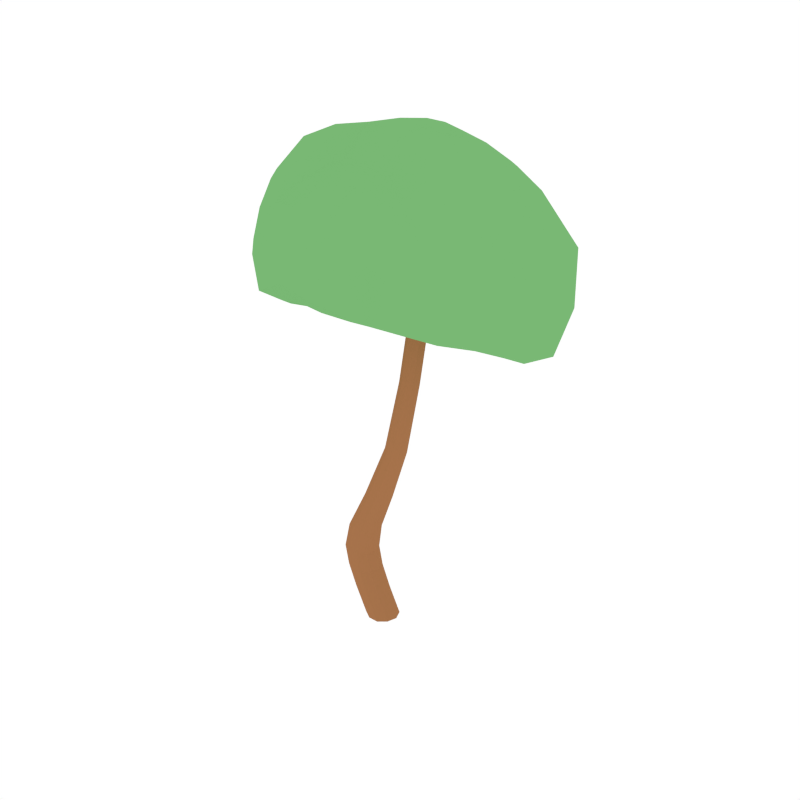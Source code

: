# Source: Tree1.blend  (saved by Blender 2.79.0; exported with 4.5.12 LTS)
import bpy
from mathutils import Matrix  # noqa: F401  (used for matrix-valued properties, if any)

bpy.ops.wm.read_factory_settings(use_empty=True)
scene = bpy.context.scene
scene.name = 'Scene'

# ---- collections
col_collection_1 = bpy.data.collections.new('Collection 1'); scene.collection.children.link(col_collection_1)

# ---- materials (node trees are filled in below, after node groups)
mat_brown = bpy.data.materials.new('Brown')
mat_brown.alpha_threshold = 0.0
mat_brown.diffuse_color = (0.3844, 0.1705, 0.07074, 1.0)
mat_brown.roughness = 0.5
mat_green = bpy.data.materials.new('Green')
mat_green.alpha_threshold = 0.0
mat_green.diffuse_color = (0.1909, 0.4793, 0.1745, 1.0)
mat_green.roughness = 0.5

# ---- material node trees

# ---- world
world_world = bpy.data.worlds.new('World'); scene.world = world_world
world_world.color = (1.0, 1.0, 1.0)
world_world.use_sun_shadow = False
world_world.sun_shadow_jitter_overblur = 0.0
world_world.cycles.sampling_method = 'NONE'
world_world.cycles.sample_map_resolution = 256

# ---- meshes
me_cylinder_008 = bpy.data.meshes.new('Cylinder.008')
me_cylinder_008.from_pydata([(-0.1469, 0.1662, 0.3083), (0.1211, -0.07608, 1.473), (-0.02833, -0.1328, 1.501), (-0.264, -0.007015, 0.3083), (-0.126, -0.001651, 1.519), (-0.03705, 0.1361, 1.502), (0.06309, -0.0009813, 0.001691), (0.3681, 0.1028, 2.895), (-0.1354, -0.1719, 0.3083), (0.06113, -0.1006, 0.3083), (0.05403, 0.1084, 0.3083), (0.3741, -0.08785, 2.893), (0.474, 0.07017, 2.868), (0.3063, 0.005111, 2.911), (0.4778, -0.04764, 2.867), (-0.08873, 0.1084, 0.7705), (-0.08163, -0.1006, 0.7705), (-0.2784, -0.1719, 0.7705), (-0.4071, -0.007015, 0.7706), (-0.2899, 0.1662, 0.7706), (0.1157, 0.09014, 1.474), (0.1916, 0.1084, 0.02582), (0.1987, -0.1006, 0.02582), (0.002147, -0.1719, 0.02582), (-0.1264, -0.007015, 0.02582), (-0.00933, 0.1662, 0.02582), (0.1654, 0.08105, 0.007722), (0.1707, -0.07569, 0.007722), (0.02326, -0.1292, 0.007722), (-0.07317, -0.005507, 0.007722), (0.01465, 0.1244, 0.007722), (0.3159, 0.07602, 2.072), (0.32, -0.05671, 2.07), (0.2059, -0.102, 2.112), (0.1312, 0.002722, 2.139), (0.1992, 0.1127, 2.114), (0.6111, 0.06845, 3.762), (0.6149, -0.04372, 3.762), (0.5094, -0.082, 3.76), (0.4404, 0.006507, 3.758), (0.5032, 0.09949, 3.759), (0.3206, 0.06593, 2.907), (0.4266, 0.107, 2.88), (0.4328, -0.08787, 2.878), (0.3244, -0.05453, 2.906), (0.4959, 0.01199, 2.862), (-0.04719, 0.005188, 0.7705), (-0.04457, 0.1084, 0.553), (-0.1788, 0.1738, 0.7705), (-0.0461, 0.1038, 1.048), (-0.167, -0.172, 0.7705), (-0.03748, -0.1006, 0.553), (-0.03943, -0.09446, 1.048), (-0.3727, -0.1128, 0.7706), (-0.2341, -0.1719, 0.553), (-0.2244, -0.1621, 1.055), (-0.38, 0.1009, 0.7706), (-0.3627, -0.007015, 0.553), (-0.3455, -0.005674, 1.06), (-0.2456, 0.1662, 0.553), (-0.2352, 0.1587, 1.055), (0.1472, 0.008055, 1.468), (0.04729, 0.1422, 1.487), (-0.03593, 0.1738, 0.3083), (0.2331, 0.005188, 0.02582), (-0.2369, 0.1009, 0.3083), (-0.1055, 0.08416, 1.515), (0.1134, -0.172, 0.02582), (0.05621, -0.1328, 1.485), (-0.09209, -0.1128, 0.02582), (-0.09995, -0.0858, 1.514), (0.1016, 0.1738, 0.02582), (0.09554, 0.005188, 0.3083), (-0.09935, 0.1009, 0.02582), (-0.0242, -0.172, 0.3083), (-0.2297, -0.1128, 0.3083), (0.1513, 0.1084, 0.1085), (0.1584, -0.1006, 0.1085), (-0.03812, -0.1719, 0.1085), (-0.1667, -0.007015, 0.1085), (-0.0496, 0.1662, 0.1085), (0.09792, 0.1382, 0.01241), (0.2026, 0.00393, 0.01241), (0.1073, -0.1371, 0.01241), (-0.05632, -0.09001, 0.01241), (-0.06209, 0.0801, 0.01241), (0.34, 0.01047, 2.063), (0.2637, 0.1176, 2.091), (0.2705, -0.102, 2.088), (0.1511, -0.06448, 2.132), (0.1469, 0.07124, 2.133), (0.6334, 0.01306, 3.762), (0.5628, 0.1036, 3.761), (0.5691, -0.08203, 3.761), (0.4588, -0.05028, 3.758), (0.4549, 0.06442, 3.758), (-0.1346, 0.1738, 0.553), (-0.1308, 0.1659, 1.052), (-0.007037, 0.005905, 1.047), (-0.003057, 0.005188, 0.553), (-0.1197, -0.1622, 1.051), (-0.1228, -0.172, 0.553), (-0.3131, -0.1061, 1.058), (-0.3284, -0.1128, 0.553), (-0.32, 0.09669, 1.059), (-0.3356, 0.1009, 0.553), (0.06138, 0.1738, 0.1085), (0.1929, 0.005188, 0.1085), (-0.1396, 0.1009, 0.1085), (0.07311, -0.172, 0.1085), (-0.1324, -0.1128, 0.1085), (0.4028, -0.1428, 3.595), (1.584, -0.1746, 3.566), (-0.1948, 0.005008, 3.471), (-0.1429, 0.4862, 3.399), (0.4114, 0.6371, 3.453), (1.887, -0.2062, 3.75), (0.2663, -1.037, 4.189), (-1.327, -0.1796, 3.725), (-0.3832, 0.9895, 4.173), (0.9126, 0.9967, 4.2), (1.618, -0.575, 4.216), (-0.1861, -0.9405, 4.482), (-1.387, 0.2559, 4.005), (-0.05034, 1.038, 4.373), (1.344, 0.8601, 4.309), (0.7126, -0.2057, 5.188), (-0.2967, -0.1495, 5.183), (-0.3975, 0.5912, 5.05), (0.3156, 0.9119, 4.987), (0.9871, 0.4929, 5.086), (0.4671, 0.5208, 5.237), (0.6815, 0.6501, 5.121), (0.6047, 0.856, 5.008), (0.1953, 0.5996, 5.225), (0.1206, 0.7848, 5.089), (-0.155, 0.8186, 5.005), (0.01363, 0.371, 5.263), (-0.3036, 0.3287, 5.171), (-0.5179, 0.05733, 5.19), (0.1734, 0.1508, 5.31), (0.0773, -0.09838, 5.211), (0.3184, -0.269, 5.113), (0.4681, 0.2499, 5.282), (0.7662, 0.06408, 5.258), (1.071, 0.1778, 5.178), (1.364, 0.6093, 4.804), (1.225, 0.8291, 4.617), (0.771, 0.9185, 4.787), (0.2715, 1.019, 4.774), (-0.02219, 1.006, 4.651), (-0.2536, 0.9323, 4.781), (-0.8172, 0.6287, 4.779), (-1.154, 0.2517, 4.554), (-0.9483, -0.05734, 4.844), (-0.4313, -0.4314, 4.985), (-0.1027, -0.6791, 4.827), (0.2731, -0.5678, 4.927), (0.9392, -0.4453, 4.983), (1.403, -0.3894, 4.734), (1.481, -0.03602, 4.86), (0.5586, 1.008, 4.637), (0.5804, 1.055, 4.359), (0.2652, 1.098, 4.219), (-0.7114, 0.8458, 4.593), (-0.8128, 0.8711, 4.263), (-1.152, 0.6583, 3.9), (-0.9013, -0.4138, 4.723), (-1.046, -0.5403, 4.153), (-0.6598, -0.8193, 4.071), (0.6427, -0.7174, 4.813), (0.7194, -0.9252, 4.419), (1.231, -0.8388, 4.071), (1.719, 0.2485, 4.559), (1.91, 0.264, 3.967), (1.675, 0.6559, 3.903), (0.9229, 0.9211, 3.86), (0.5138, 0.9368, 3.653), (0.1884, 1.055, 3.853), (-0.2466, 0.9908, 3.821), (-0.4755, 0.7216, 3.567), (-0.9514, 0.5075, 3.556), (-1.093, -0.0002175, 3.417), (-0.6684, -0.2673, 3.5), (-0.5163, -0.7256, 3.725), (1.362, 0.6559, 3.613), (1.293, 0.2956, 3.493), (0.7521, 0.261, 3.539), (0.138, -0.8841, 3.823), (0.5833, -0.5736, 3.721), (1.223, -0.64, 3.739), (0.08922, -0.09826, 3.538), (1.417, -0.4189, 3.677), (0.2341, -1.021, 3.956), (1.791, -0.1829, 3.579), (1.12, 0.8019, 3.755), (-0.201, 0.2487, 3.407), (-1.241, -0.1127, 3.517), (0.1432, 0.5779, 3.431), (-0.3517, 0.9994, 4.005), (0.9186, 0.9895, 4.038), (1.819, -0.4342, 3.981), (1.567, 0.4678, 4.697), (0.01764, -1.007, 4.356), (0.8108, -0.5919, 4.871), (-1.385, 0.0303, 3.847), (-0.6501, -0.4547, 4.907), (-0.2131, 1.014, 4.283), (-0.8226, 0.7652, 4.663), (1.105, 0.9286, 4.269), (0.4017, 1.026, 4.703), (0.8466, -0.3043, 5.106), (-0.3683, -0.2765, 5.108), (-0.5827, 0.5958, 4.953), (0.2835, 0.9762, 4.887), (1.143, 0.5519, 4.986), (0.5031, -0.2402, 5.151), (0.4841, 0.3928, 5.264), (-0.4197, -0.05503, 5.222), (-0.2638, 0.7208, 5.037), (0.4573, 0.8803, 5.009), (-0.1933, -0.8008, 3.801), (0.6203, 0.04461, 3.566), (1.266, -0.8064, 3.832), (1.548, 0.6391, 3.717), (0.5901, 0.4636, 3.478), (-1.042, 0.2726, 3.427), (-0.6517, -0.8083, 3.829), (-0.01684, 1.02, 3.801), (-1.056, 0.6045, 3.7), (0.2453, 1.091, 4.048), (1.622, 0.0588, 4.684), (1.538, 0.7866, 4.157), (0.4403, -0.667, 4.872), (1.433, -0.7178, 4.172), (-1.001, -0.2358, 4.761), (-0.4178, -0.9085, 4.312), (-0.441, 0.8981, 4.699), (-1.316, 0.4874, 3.918), (0.6844, 0.967, 4.699), (0.109, 1.075, 4.304), (1.256, 0.07538, 5.092), (0.286, -0.3983, 5.018), (-0.7187, 0.02394, 5.08), (-0.1993, 0.8992, 4.908), (0.6974, 0.8951, 4.911), (0.3267, 0.1942, 5.308), (1.028, 0.3337, 5.134), (0.07604, 0.2562, 5.298), (0.0987, 0.5019, 5.248), (0.3311, 0.5773, 5.242), (0.572, 0.5767, 5.184), (0.8282, 0.5829, 5.099), (0.6478, 0.7707, 5.072), (0.1599, 0.6892, 5.164), (0.2185, 0.8603, 5.043), (-0.01817, 0.799, 5.046), (-0.1278, 0.3465, 5.223), (-0.3667, 0.4575, 5.112), (-0.414, 0.1906, 5.176), (0.1272, 0.01949, 5.279), (-0.09764, -0.1231, 5.179), (0.1931, -0.1847, 5.167), (0.5941, 0.1593, 5.263), (0.7595, -0.08076, 5.254), (0.9331, 0.1212, 5.225), (1.341, 0.744, 4.691), (1.334, 0.8404, 4.448), (0.95, 0.878, 4.725), (0.1388, 1.023, 4.721), (-0.04426, 1.02, 4.514), (-0.1525, 0.9679, 4.713), (-0.9989, 0.4758, 4.687), (-1.328, 0.2406, 4.291), (-1.057, 0.05661, 4.676), (-0.2772, -0.5502, 4.885), (-0.1426, -0.834, 4.689), (0.1028, -0.6287, 4.886), (1.145, -0.4337, 4.917), (1.518, -0.5004, 4.473), (1.503, -0.206, 4.776), (0.5765, 1.024, 4.51), (0.7416, 1.034, 4.275), (0.4219, 1.093, 4.286), (-0.8079, 0.8477, 4.427), (-0.5747, 0.9378, 4.217), (-1.008, 0.7979, 4.114), (-0.9831, -0.4979, 4.454), (-1.241, -0.3928, 3.911), (-0.8522, -0.6782, 4.109), (0.678, -0.8398, 4.669), (0.5153, -0.9921, 4.293), (0.9604, -0.8982, 4.249), (1.867, 0.2419, 4.283), (1.914, 0.03174, 3.815), (1.836, 0.4949, 3.88), (0.7352, 0.9283, 3.758), (0.4732, 0.813, 3.508), (0.3285, 1.02, 3.745), (-0.3538, 0.9017, 3.691), (-0.3285, 0.6083, 3.433), (-0.7227, 0.6097, 3.596), (-0.912, -0.1452, 3.44), (-0.4286, -0.1201, 3.488), (-0.6142, -0.5163, 3.6), (1.369, 0.5028, 3.472), (1.457, 0.07122, 3.512), (1.009, 0.2766, 3.554), (0.3529, -0.7513, 3.753), (0.4819, -0.3445, 3.667), (0.9186, -0.6114, 3.742), (0.2564, 0.2413, 3.462), (1.655, -0.5874, 3.788), (-0.2341, -0.9931, 4.03), (-1.286, 0.2805, 3.564), (-0.04591, 1.056, 4.088), (1.254, 0.8628, 4.018), (0.5779, -0.4383, 5.0), (-0.6691, -0.2016, 5.106), (-0.4468, 0.8134, 4.883), (0.5065, 0.967, 4.852), (1.321, 0.2945, 4.983), (0.2628, 0.4026, 5.298), (-0.08664, -0.4647, 3.648), (1.023, -0.1686, 3.66), (0.7606, -0.958, 3.887), (1.777, 0.3001, 3.469), (0.9074, 0.6792, 3.535), (-0.6725, 0.2586, 3.392), (-1.042, -0.5163, 3.621), (0.03908, 0.8923, 3.517), (-0.7055, 0.8771, 3.913), (0.5699, 1.082, 4.029), (1.845, -0.2044, 4.29), (1.732, 0.6624, 4.358), (0.2677, -0.8905, 4.693), (1.087, -0.7191, 4.629), (-1.307, -0.2037, 4.284), (-0.5512, -0.7145, 4.629), (-0.3723, 0.9494, 4.487), (-1.198, 0.6655, 4.354), (0.8989, 0.9477, 4.499), (0.2675, 1.065, 4.521), (1.117, -0.1342, 5.166), (-0.02651, -0.3395, 5.038), (-0.6896, 0.3, 5.005), (0.04136, 0.9531, 4.905), (0.9192, 0.7777, 4.951), (0.4098, -0.03707, 5.275), (0.7396, 0.3677, 5.2), (-0.1439, 0.09029, 5.26), (-0.08104, 0.5985, 5.155), (0.399, 0.7448, 5.148)], [], [(0, 80, 108, 65), (0, 65, 105, 59), (0, 59, 96, 63), (0, 63, 106, 80), (1, 68, 100, 52), (1, 52, 98, 61), (1, 61, 86, 32), (1, 32, 88, 68), (2, 70, 102, 55), (2, 55, 100, 68), (2, 68, 88, 33), (2, 33, 89, 70), (3, 79, 110, 75), (3, 75, 103, 57), (3, 57, 105, 65), (3, 65, 108, 79), (4, 66, 104, 58), (4, 58, 102, 70), (4, 70, 89, 34), (4, 34, 90, 66), (5, 62, 97, 60), (5, 60, 104, 66), (5, 66, 90, 35), (5, 35, 87, 62), (6, 30, 81, 26), (6, 26, 82, 27), (6, 27, 83, 28), (6, 28, 84, 29), (6, 29, 85, 30), (7, 42, 87, 35), (7, 35, 90, 41), (7, 41, 95, 40), (7, 40, 92, 42), (8, 78, 109, 74), (8, 74, 101, 54), (8, 54, 103, 75), (8, 75, 110, 78), (9, 77, 107, 72), (9, 72, 99, 51), (9, 51, 101, 74), (9, 74, 109, 77), (10, 76, 106, 63), (10, 63, 96, 47), (10, 47, 99, 72), (10, 72, 107, 76), (11, 44, 89, 33), (11, 33, 88, 43), (11, 43, 93, 38), (11, 38, 94, 44), (12, 45, 86, 31), (12, 31, 87, 42), (12, 42, 92, 36), (12, 36, 91, 45), (13, 41, 90, 34), (13, 34, 89, 44), (13, 44, 94, 39), (13, 39, 95, 41), (14, 43, 88, 32), (14, 32, 86, 45), (14, 45, 91, 37), (14, 37, 93, 43), (15, 46, 99, 47), (15, 47, 96, 48), (15, 48, 97, 49), (15, 49, 98, 46), (16, 50, 101, 51), (16, 51, 99, 46), (16, 46, 98, 52), (16, 52, 100, 50), (17, 53, 103, 54), (17, 54, 101, 50), (17, 50, 100, 55), (17, 55, 102, 53), (18, 56, 105, 57), (18, 57, 103, 53), (18, 53, 102, 58), (18, 58, 104, 56), (19, 48, 96, 59), (19, 59, 105, 56), (19, 56, 104, 60), (19, 60, 97, 48), (20, 61, 98, 49), (20, 49, 97, 62), (20, 62, 87, 31), (20, 31, 86, 61), (21, 26, 81, 71), (21, 71, 106, 76), (21, 76, 107, 64), (21, 64, 82, 26), (22, 27, 82, 64), (22, 64, 107, 77), (22, 77, 109, 67), (22, 67, 83, 27), (23, 28, 83, 67), (23, 67, 109, 78), (23, 78, 110, 69), (23, 69, 84, 28), (24, 29, 84, 69), (24, 69, 110, 79), (24, 79, 108, 73), (24, 73, 85, 29), (25, 30, 85, 73), (25, 73, 108, 80), (25, 80, 106, 71), (25, 71, 81, 30), (111, 191, 311, 222), (111, 222, 324, 309), (111, 309, 323, 191), (112, 194, 312, 192), (112, 192, 324, 306), (112, 306, 326, 194), (113, 196, 311, 191), (113, 191, 323, 303), (113, 303, 328, 196), (114, 198, 311, 196), (114, 196, 328, 300), (114, 300, 330, 198), (115, 225, 311, 198), (115, 198, 330, 297), (115, 297, 327, 225), (116, 201, 312, 194), (116, 194, 326, 294), (116, 294, 333, 201), (117, 203, 313, 193), (117, 193, 325, 291), (117, 291, 335, 203), (118, 205, 314, 197), (118, 197, 329, 288), (118, 288, 337, 205), (119, 207, 315, 199), (119, 199, 331, 285), (119, 285, 339, 207), (120, 209, 316, 200), (120, 200, 332, 282), (120, 282, 341, 209), (121, 234, 312, 201), (121, 201, 333, 279), (121, 279, 336, 234), (122, 236, 313, 203), (122, 203, 335, 276), (122, 276, 338, 236), (123, 238, 314, 205), (123, 205, 337, 273), (123, 273, 340, 238), (124, 240, 315, 207), (124, 207, 339, 270), (124, 270, 342, 240), (125, 232, 316, 209), (125, 209, 341, 267), (125, 267, 334, 232), (126, 216, 317, 211), (126, 211, 343, 264), (126, 264, 348, 216), (127, 218, 318, 212), (127, 212, 344, 261), (127, 261, 350, 218), (128, 219, 319, 213), (128, 213, 345, 258), (128, 258, 351, 219), (129, 220, 320, 214), (129, 214, 346, 255), (129, 255, 352, 220), (130, 247, 321, 215), (130, 215, 347, 252), (130, 252, 349, 247), (131, 217, 349, 251), (131, 251, 352, 250), (131, 250, 322, 217), (132, 251, 349, 252), (132, 252, 347, 253), (132, 253, 352, 251), (133, 253, 347, 245), (133, 245, 320, 220), (133, 220, 352, 253), (134, 250, 352, 254), (134, 254, 351, 249), (134, 249, 322, 250), (135, 254, 352, 255), (135, 255, 346, 256), (135, 256, 351, 254), (136, 256, 346, 244), (136, 244, 319, 219), (136, 219, 351, 256), (137, 249, 351, 257), (137, 257, 350, 248), (137, 248, 322, 249), (138, 257, 351, 258), (138, 258, 345, 259), (138, 259, 350, 257), (139, 259, 345, 243), (139, 243, 318, 218), (139, 218, 350, 259), (140, 248, 350, 260), (140, 260, 348, 246), (140, 246, 322, 248), (141, 260, 350, 261), (141, 261, 344, 262), (141, 262, 348, 260), (142, 262, 344, 242), (142, 242, 317, 216), (142, 216, 348, 262), (143, 246, 348, 263), (143, 263, 349, 217), (143, 217, 322, 246), (144, 263, 348, 264), (144, 264, 343, 265), (144, 265, 349, 263), (145, 265, 343, 241), (145, 241, 321, 247), (145, 247, 349, 265), (146, 202, 334, 266), (146, 266, 347, 215), (146, 215, 321, 202), (147, 266, 334, 267), (147, 267, 341, 268), (147, 268, 347, 266), (148, 268, 341, 239), (148, 239, 320, 245), (148, 245, 347, 268), (149, 210, 342, 269), (149, 269, 346, 214), (149, 214, 320, 210), (150, 269, 342, 270), (150, 270, 339, 271), (150, 271, 346, 269), (151, 271, 339, 237), (151, 237, 319, 244), (151, 244, 346, 271), (152, 208, 340, 272), (152, 272, 345, 213), (152, 213, 319, 208), (153, 272, 340, 273), (153, 273, 337, 274), (153, 274, 345, 272), (154, 274, 337, 235), (154, 235, 318, 243), (154, 243, 345, 274), (155, 206, 338, 275), (155, 275, 344, 212), (155, 212, 318, 206), (156, 275, 338, 276), (156, 276, 335, 277), (156, 277, 344, 275), (157, 277, 335, 233), (157, 233, 317, 242), (157, 242, 344, 277), (158, 204, 336, 278), (158, 278, 343, 211), (158, 211, 317, 204), (159, 278, 336, 279), (159, 279, 333, 280), (159, 280, 343, 278), (160, 280, 333, 231), (160, 231, 321, 241), (160, 241, 343, 280), (161, 239, 341, 281), (161, 281, 342, 210), (161, 210, 320, 239), (162, 281, 341, 282), (162, 282, 332, 283), (162, 283, 342, 281), (163, 283, 332, 230), (163, 230, 315, 240), (163, 240, 342, 283), (164, 237, 339, 284), (164, 284, 340, 208), (164, 208, 319, 237), (165, 284, 339, 285), (165, 285, 331, 286), (165, 286, 340, 284), (166, 286, 331, 229), (166, 229, 314, 238), (166, 238, 340, 286), (167, 235, 337, 287), (167, 287, 338, 206), (167, 206, 318, 235), (168, 287, 337, 288), (168, 288, 329, 289), (168, 289, 338, 287), (169, 289, 329, 227), (169, 227, 313, 236), (169, 236, 338, 289), (170, 233, 335, 290), (170, 290, 336, 204), (170, 204, 317, 233), (171, 290, 335, 291), (171, 291, 325, 292), (171, 292, 336, 290), (172, 292, 325, 223), (172, 223, 312, 234), (172, 234, 336, 292), (173, 231, 333, 293), (173, 293, 334, 202), (173, 202, 321, 231), (174, 293, 333, 294), (174, 294, 326, 295), (174, 295, 334, 293), (175, 295, 326, 224), (175, 224, 316, 232), (175, 232, 334, 295), (176, 195, 327, 296), (176, 296, 332, 200), (176, 200, 316, 195), (177, 296, 327, 297), (177, 297, 330, 298), (177, 298, 332, 296), (178, 298, 330, 228), (178, 228, 315, 230), (178, 230, 332, 298), (179, 228, 330, 299), (179, 299, 331, 199), (179, 199, 315, 228), (180, 299, 330, 300), (180, 300, 328, 301), (180, 301, 331, 299), (181, 301, 328, 226), (181, 226, 314, 229), (181, 229, 331, 301), (182, 226, 328, 302), (182, 302, 329, 197), (182, 197, 314, 226), (183, 302, 328, 303), (183, 303, 323, 304), (183, 304, 329, 302), (184, 304, 323, 221), (184, 221, 313, 227), (184, 227, 329, 304), (185, 224, 326, 305), (185, 305, 327, 195), (185, 195, 316, 224), (186, 305, 326, 306), (186, 306, 324, 307), (186, 307, 327, 305), (187, 307, 324, 222), (187, 222, 311, 225), (187, 225, 327, 307), (188, 221, 323, 308), (188, 308, 325, 193), (188, 193, 313, 221), (189, 308, 323, 309), (189, 309, 324, 310), (189, 310, 325, 308), (190, 310, 324, 192), (190, 192, 312, 223), (190, 223, 325, 310)])
me_cylinder_008.polygons.foreach_set('material_index', [0, 0, 0, 0, 0, 0, 0, 0, 0, 0, 0, 0, 0, 0, 0, 0, 0, 0, 0, 0, 0, 0, 0, 0, 0, 0, 0, 0, 0, 0, 0, 0, 0, 0, 0, 0, 0, 0, 0, 0, 0, 0, 0, 0, 0, 0, 0, 0, 0, 0, 0, 0, 0, 0, 0, 0, 0, 0, 0, 0, 0, 0, 0, 0, 0, 0, 0, 0, 0, 0, 0, 0, 0, 0, 0, 0, 0, 0, 0, 0, 0, 0, 0, 0, 0, 0, 0, 0, 0, 0, 0, 0, 0, 0, 0, 0, 0, 0, 0, 0, 0, 0, 0, 0, 0, 1, 1, 1, 1, 1, 1, 1, 1, 1, 1, 1, 1, 1, 1, 1, 1, 1, 1, 1, 1, 1, 1, 1, 1, 1, 1, 1, 1, 1, 1, 1, 1, 1, 1, 1, 1, 1, 1, 1, 1, 1, 1, 1, 1, 1, 1, 1, 1, 1, 1, 1, 1, 1, 1, 1, 1, 1, 1, 1, 1, 1, 1, 1, 1, 1, 1, 1, 1, 1, 1, 1, 1, 1, 1, 1, 1, 1, 1, 1, 1, 1, 1, 1, 1, 1, 1, 1, 1, 1, 1, 1, 1, 1, 1, 1, 1, 1, 1, 1, 1, 1, 1, 1, 1, 1, 1, 1, 1, 1, 1, 1, 1, 1, 1, 1, 1, 1, 1, 1, 1, 1, 1, 1, 1, 1, 1, 1, 1, 1, 1, 1, 1, 1, 1, 1, 1, 1, 1, 1, 1, 1, 1, 1, 1, 1, 1, 1, 1, 1, 1, 1, 1, 1, 1, 1, 1, 1, 1, 1, 1, 1, 1, 1, 1, 1, 1, 1, 1, 1, 1, 1, 1, 1, 1, 1, 1, 1, 1, 1, 1, 1, 1, 1, 1, 1, 1, 1, 1, 1, 1, 1, 1, 1, 1, 1, 1, 1, 1, 1, 1, 1, 1, 1, 1, 1, 1, 1, 1, 1, 1, 1, 1, 1, 1, 1, 1, 1, 1, 1, 1, 1, 1, 1, 1, 1, 1, 1, 1, 1, 1, 1, 1, 1, 1, 1, 1, 1, 1, 1, 1])
me_cylinder_008.materials.append(mat_brown)
me_cylinder_008.materials.append(mat_green)
me_cylinder_008.use_remesh_preserve_volume = False
me_cylinder_008.use_remesh_preserve_attributes = False
me_cylinder_008.use_mirror_vertex_groups = False
me_cylinder_008.update()

# ---- objects
ob_tree1 = bpy.data.objects.new('Tree1', me_cylinder_008)

# ---- transforms, parenting, visibility, modifiers, constraints
ob_tree1.location = (0.0, 0.0, 0.0)
ob_tree1.lineart.crease_threshold = 0.0

# ---- collection membership
col_collection_1.objects.link(ob_tree1)

# ---- scene / render settings (as saved in the file)
scene.frame_start = 1; scene.frame_end = 250; scene.frame_set(0)
scene.render.engine = 'CYCLES'
scene.render.resolution_x = 1000
scene.render.resolution_y = 1000
scene.render.dither_intensity = 0.0
scene.cycles.samples = 200
scene.cycles.sampling_pattern = 'TABULATED_SOBOL'
scene.cycles.light_sampling_threshold = 0.0
scene.cycles.use_adaptive_sampling = False
scene.cycles.use_light_tree = False
scene.cycles.caustics_reflective = False
scene.cycles.caustics_refractive = False
scene.cycles.blur_glossy = 0.0
scene.cycles.max_bounces = 2
scene.cycles.pixel_filter_type = 'GAUSSIAN'
scene.cycles.sample_clamp_indirect = 0.0
scene.view_settings.view_transform = 'Standard'
bpy.context.view_layer.update()

# ---- added for rendering (the .blend has no active camera): camera
cam_auto = bpy.data.cameras.new('AutoCamera')
cam_auto.lens = 50.0
cam_auto.sensor_width = 36.0
cam_auto.clip_end = 1000.0
ob_auto_camera = bpy.data.objects.new('AutoCamera', cam_auto)
scene.collection.objects.link(ob_auto_camera)
ob_auto_camera.location = (6.37534, -7.30348, 7.54507)
ob_auto_camera.rotation_euler = (1.09748, -7.21219e-08, 0.694738)
scene.camera = ob_auto_camera
bpy.context.view_layer.update()
